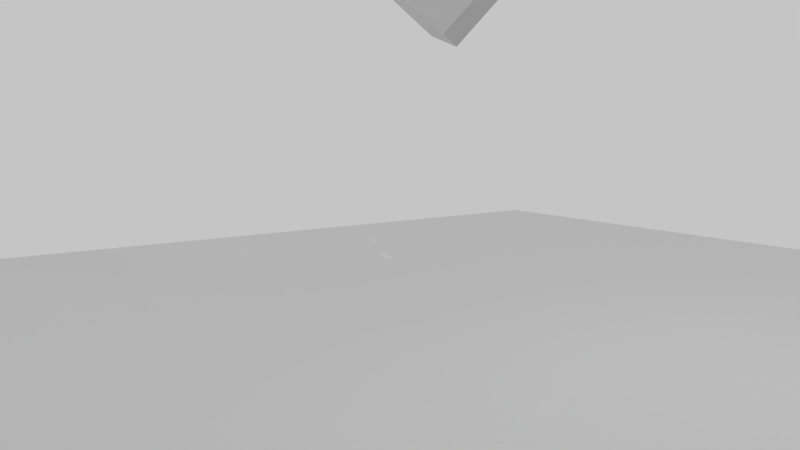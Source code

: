 # Source: dd14_Cube_Smash.blend  (saved by Blender 2.77.0; exported with 4.5.12 LTS)
import bpy
from mathutils import Matrix  # noqa: F401  (used for matrix-valued properties, if any)

bpy.ops.wm.read_factory_settings(use_empty=True)
scene = bpy.context.scene
scene.name = 'Scene'

# ---- collections
col_collection_1 = bpy.data.collections.new('Collection 1'); scene.collection.children.link(col_collection_1)
col_collection_2 = bpy.data.collections.new('Collection 2'); scene.collection.children.link(col_collection_2)
col_collection_11 = bpy.data.collections.new('Collection 11'); scene.collection.children.link(col_collection_11)
col_collection_12 = bpy.data.collections.new('Collection 12'); scene.collection.children.link(col_collection_12)

# ---- materials (node trees are filled in below, after node groups)
mat_material = bpy.data.materials.new('Material')
mat_material.alpha_threshold = 0.0
mat_material.roughness = 0.5
mat_material.line_color = (0.0, 0.0, 0.0, 1.0)

# ---- material node trees
mat_material.use_nodes = True; mat_material.node_tree.nodes.clear()
_N = mat_material.node_tree.nodes; _L = mat_material.node_tree.links
n0 = _N.new('ShaderNodeOutputMaterial'); n0.name = 'Material Output'; n0.location = (300, 300)
n1 = _N.new('ShaderNodeBsdfGlass'); n1.name = 'Glass BSDF'; n1.location = (10, 300)
n1.distribution = 'BECKMANN'
n1.inputs[0].default_value = (0.8, 0.8, 0.8, 1.0)
n1.inputs[2].default_value = 1.45
_L.new(n1.outputs[0], n0.inputs[0])
n0.is_active_output = True

# ---- world
world_world = bpy.data.worlds.new('World'); scene.world = world_world
world_world.color = (0.5596, 0.5596, 0.5596)
world_world.use_sun_shadow = False
world_world.sun_shadow_jitter_overblur = 0.0
world_world.cycles.sampling_method = 'MANUAL'

# ---- cameras
cam_camera = bpy.data.cameras.new('Camera')
cam_camera.clip_end = 100.0
cam_camera.lens = 35.0
cam_camera.sensor_width = 32.0
cam_camera.sensor_height = 18.0
cam_camera.ortho_scale = 7.314
cam_camera.dof.focus_distance = 0.0

# ---- lights
light_lamp = bpy.data.lights.new('Lamp', 'POINT')
light_lamp.transmission_factor = 0.0
light_lamp.cutoff_distance = 30.0
light_lamp.energy = 100.0
light_lamp.shadow_buffer_clip_start = 1.001
light_lamp.shadow_soft_size = 0.1
light_lamp.shadow_maximum_resolution = 0.006
light_lamp.use_absolute_resolution = True

# ---- meshes
me_cube = bpy.data.meshes.new('Cube')
me_cube.from_pydata([(1.0, 1.0, -1.0), (1.0, -1.0, -1.0), (-1.0, -1.0, -1.0), (-1.0, 1.0, -1.0), (1.0, 1.0, 1.0), (1.0, -1.0, 1.0), (-1.0, -1.0, 1.0), (-1.0, 1.0, 1.0)], [], [(0, 1, 2, 3), (4, 7, 6, 5), (0, 4, 5, 1), (1, 5, 6, 2), (2, 6, 7, 3), (4, 0, 3, 7)])
me_cube.materials.append(mat_material)
me_cube.use_remesh_preserve_volume = False
me_cube.use_remesh_preserve_attributes = False
me_cube.use_mirror_vertex_groups = False
me_cube.update()
me_mesh_039 = bpy.data.meshes.new('Mesh.039')
me_mesh_039.from_pydata([(0.1433, -0.1172, -0.3293), (0.115, -0.2154, -0.09859), (-0.3057, -0.2165, 0.05998), (-0.3032, -0.134, -0.1264), (-0.2997, -0.02103, -0.3814), (0.4747, 0.1286, 0.0556), (0.4489, 0.08772, 0.09973), (-0.08549, 0.13, 0.3478), (-0.1715, -0.00531, 0.2354), (-0.01634, 0.3631, 0.1371), (-0.2997, -0.02103, -0.3814), (0.1433, -0.1172, -0.3293), (0.4747, 0.1286, 0.0556), (0.4489, 0.08772, 0.09973), (-0.08549, 0.13, 0.3478), (-0.01634, 0.3631, 0.1371)], [], [(6, 14, 8, 2, 1), (1, 2, 3, 10, 11), (8, 3, 2), (3, 8, 14, 15, 10), (12, 9, 7, 13), (4, 9, 12, 0), (11, 5, 6, 1)])
_k = set([(0, 4), (0, 12), (4, 9), (5, 6), (5, 11), (6, 14), (7, 9), (7, 13), (10, 11), (10, 15), (12, 13), (14, 15)])
me_mesh_039.attributes.new('sharp_edge', 'BOOLEAN', 'EDGE').data.foreach_set('value', [ (min(e.vertices), max(e.vertices)) in _k for e in me_mesh_039.edges])
me_mesh_039.materials.append(mat_material)
me_mesh_039.use_remesh_preserve_volume = False
me_mesh_039.use_remesh_preserve_attributes = False
me_mesh_039.use_mirror_vertex_groups = False
me_mesh_039.update()
me_mesh_038 = bpy.data.meshes.new('Mesh.038')
me_mesh_038.from_pydata([(-0.2177, -4.113e-06, 0.01258), (-0.215, 0.01908, 0.01091), (-0.218, 0.01273, 0.0108), (-0.2231, 0.00207, 0.01062), (-0.1462, 0.1633, 0.01327), (-0.1523, -0.02539, 0.0363), (0.2759, -0.1892, 0.1913), (0.3677, 0.1453, 0.1756), (0.4222, -0.1787, -0.05629), (0.3824, 0.09929, 0.1307), (0.4699, -0.1752, -0.1372), (-0.2245, 0.00641, -0.006979), (-0.2041, 0.08484, -0.09259), (-0.1251, 0.007375, -0.149), (-0.1921, 0.02822, -0.15), (0.3677, 0.1453, 0.1756), (-0.1462, 0.1633, 0.01327), (0.3824, 0.09929, 0.1307), (0.4699, -0.1752, -0.1372), (-0.2041, 0.08484, -0.09259), (-0.1921, 0.02822, -0.15), (-0.1251, 0.007375, -0.149)], [], [(0, 1, 2, 3), (8, 18, 17), (15, 6, 8, 17), (2, 11, 3), (19, 11, 2, 1, 16), (21, 5, 0, 3, 11, 20), (10, 13, 14, 12, 4, 7, 9), (20, 11, 19), (5, 21, 18, 8, 6), (6, 15, 16, 1, 0, 5)])
_k = set([(4, 7), (4, 12), (7, 9), (9, 10), (10, 13), (12, 14), (13, 14), (15, 16), (15, 17), (16, 19), (17, 18), (18, 21), (19, 20), (20, 21)])
me_mesh_038.attributes.new('sharp_edge', 'BOOLEAN', 'EDGE').data.foreach_set('value', [ (min(e.vertices), max(e.vertices)) in _k for e in me_mesh_038.edges])
me_mesh_038.materials.append(mat_material)
me_mesh_038.use_remesh_preserve_volume = False
me_mesh_038.use_remesh_preserve_attributes = False
me_mesh_038.use_mirror_vertex_groups = False
me_mesh_038.update()
me_mesh_037 = bpy.data.meshes.new('Mesh.037')
me_mesh_037.from_pydata([(0.1511, 0.3758, 0.2943), (-0.1868, 0.06884, 0.09327), (-0.2306, -0.08991, 0.1336), (0.1892, 0.05239, 0.5164), (-0.1583, 0.1702, -0.1448), (0.1789, 0.4201, 0.2466), (-0.2433, -0.1371, 0.04984), (-0.1597, 0.1651, -0.1508), (-0.2553, -0.1841, -0.1342), (-0.2598, -0.1991, -0.06023), (-0.131, 0.07463, -0.2392), (-0.2317, -0.1824, -0.1745), (-0.05319, -0.1694, -0.4772), (0.2125, -0.3293, -0.118), (0.4456, -0.0388, 0.4504), (0.1938, -0.2452, -0.4724), (0.5388, 0.2482, 0.1868), (-0.1583, 0.1702, -0.1448), (-0.1597, 0.1651, -0.1508), (0.1892, 0.05239, 0.5164), (0.1511, 0.3758, 0.2943), (0.1789, 0.4201, 0.2466), (-0.131, 0.07463, -0.2392), (-0.05319, -0.1694, -0.4772), (0.2125, -0.3293, -0.118), (0.4456, -0.0388, 0.4504), (0.1938, -0.2452, -0.4724)], [], [(2, 19, 20, 1), (17, 1, 20, 21), (1, 17, 18, 6, 2), (18, 8, 9, 6), (22, 11, 8, 18), (11, 22, 23), (9, 24, 25, 19, 2, 6), (23, 26, 24, 9, 8, 11), (15, 16, 14, 13), (16, 5, 0, 3, 14), (16, 15, 12, 10, 7, 4, 5)])
_k = set([(0, 3), (0, 5), (3, 14), (4, 5), (4, 7), (7, 10), (10, 12), (12, 15), (13, 14), (13, 15), (17, 18), (17, 21), (18, 22), (19, 20), (19, 25), (20, 21), (22, 23), (23, 26), (24, 25), (24, 26)])
me_mesh_037.attributes.new('sharp_edge', 'BOOLEAN', 'EDGE').data.foreach_set('value', [ (min(e.vertices), max(e.vertices)) in _k for e in me_mesh_037.edges])
me_mesh_037.materials.append(mat_material)
me_mesh_037.use_remesh_preserve_volume = False
me_mesh_037.use_remesh_preserve_attributes = False
me_mesh_037.use_mirror_vertex_groups = False
me_mesh_037.update()
me_mesh_036 = bpy.data.meshes.new('Mesh.036')
me_mesh_036.from_pydata([(0.1474, -0.1356, -0.3036), (0.5176, -0.1451, 0.1084), (0.1064, -0.2841, -0.266), (0.4805, 0.1669, -0.1056), (-0.2287, -0.1528, -0.1593), (-0.2709, -0.1361, -0.1459), (-0.274, -0.1324, -0.1408), (-0.1627, 0.04284, 0.004836), (0.009331, 0.2044, 0.1129), (-0.1234, 0.1048, 0.05637), (-0.05671, 0.2096, 0.1435), (-0.09687, 0.07375, 0.2662), (0.02539, 0.02999, 0.235), (-0.07329, 0.1537, 0.194), (0.4805, 0.1669, -0.1056), (0.5176, -0.1451, 0.1084), (0.02539, 0.02999, 0.235), (-0.09687, 0.07375, 0.2662), (-0.07329, 0.1537, 0.194), (0.009331, 0.2044, 0.1129), (-0.05671, 0.2096, 0.1435)], [], [(0, 14, 15, 2), (0, 2, 4, 5), (19, 7, 9, 20), (17, 6, 5, 4, 16), (10, 18, 11, 12, 1, 3, 8), (13, 9, 7, 6, 17), (16, 4, 2, 15), (9, 13, 20), (6, 7, 19, 14, 0, 5)])
_k = set([(1, 3), (1, 12), (3, 8), (8, 10), (10, 18), (11, 12), (11, 18), (13, 17), (13, 20), (14, 15), (14, 19), (15, 16), (16, 17), (19, 20)])
me_mesh_036.attributes.new('sharp_edge', 'BOOLEAN', 'EDGE').data.foreach_set('value', [ (min(e.vertices), max(e.vertices)) in _k for e in me_mesh_036.edges])
me_mesh_036.materials.append(mat_material)
me_mesh_036.use_remesh_preserve_volume = False
me_mesh_036.use_remesh_preserve_attributes = False
me_mesh_036.use_mirror_vertex_groups = False
me_mesh_036.update()
me_mesh_035 = bpy.data.meshes.new('Mesh.035')
me_mesh_035.from_pydata([(0.2115, 0.1354, -0.08541), (0.3197, 0.1238, -0.05003), (0.2252, -0.2226, -0.03386), (-0.08242, -0.1047, -0.1457), (-0.2181, 0.06596, -0.2106), (-0.1787, 0.1485, -0.2092), (0.2921, 0.1327, -0.05984), (0.2912, 0.02255, 0.1877), (0.2263, -0.2173, 0.07347), (0.221, -0.2372, 0.03819), (-0.1997, -0.05986, -0.1882), (-0.2658, -0.0342, -0.2122), (-0.2545, -0.0105, -0.2119), (-0.1236, 0.2233, -0.1083), (-0.1261, 0.1422, 0.07527), (-0.127, 0.1141, 0.1386), (0.2489, -0.1309, 0.2267), (-0.1314, 0.01805, 0.3473), (-0.08747, 0.0007401, 0.3334), (-0.2413, -0.1099, 0.09471), (0.2921, 0.1327, -0.05984), (-0.1236, 0.2233, -0.1083), (-0.1787, 0.1485, -0.2092), (0.2115, 0.1354, -0.08541)], [], [(23, 1, 2, 3, 4, 22), (20, 1, 23), (2, 1, 7, 8, 9), (4, 3, 10, 11, 12), (1, 20, 21, 14), (8, 7, 16), (17, 7, 1, 14, 15), (17, 19, 18), (15, 12, 11, 19, 17), (18, 19, 9, 8, 16), (12, 15, 14, 21, 22, 4), (10, 19, 11), (19, 10, 3, 2, 9), (5, 13, 6, 0), (7, 17, 18, 16)])
_k = set([(0, 5), (0, 6), (5, 13), (6, 13), (20, 21), (20, 23), (21, 22), (22, 23)])
me_mesh_035.attributes.new('sharp_edge', 'BOOLEAN', 'EDGE').data.foreach_set('value', [ (min(e.vertices), max(e.vertices)) in _k for e in me_mesh_035.edges])
me_mesh_035.materials.append(mat_material)
me_mesh_035.use_remesh_preserve_volume = False
me_mesh_035.use_remesh_preserve_attributes = False
me_mesh_035.use_mirror_vertex_groups = False
me_mesh_035.update()
me_mesh_034 = bpy.data.meshes.new('Mesh.034')
me_mesh_034.from_pydata([(-0.144, -0.1889, 0.1292), (-0.1364, -0.2236, 0.07629), (-0.03421, -0.2806, 0.06545), (-0.05181, -0.2658, 0.07574), (-0.1493, -0.1611, 0.1392), (-0.1413, -0.1937, 0.05649), (-0.1543, -0.1347, 0.1486), (-0.1745, -0.006723, 0.04903), (-0.1841, 0.07187, -0.1199), (0.2861, -0.1285, 0.002383), (0.2538, -0.1252, -0.2016), (-0.003754, 0.2707, -0.1601), (0.163, 0.07913, 0.1053), (0.1706, 0.06635, 0.09896), (0.002221, 0.2239, -0.3311), (-0.04447, 0.3016, -0.2965), (0.02683, 0.2473, -0.05719), (0.157, 0.08921, 0.1102), (0.01773, 0.1994, 0.01751), (0.1384, 0.09088, 0.117), (-0.001393, 0.1025, 0.1672), (-0.1096, -0.006445, 0.1714), (-0.0769, 0.2931, -0.3415), (0.1903, -0.3206, -0.02211), (-0.1364, -0.2236, 0.07629), (-0.03421, -0.2806, 0.06545), (-0.1413, -0.1937, 0.05649), (-0.1841, 0.07187, -0.1199), (0.2861, -0.1285, 0.002383), (0.2538, -0.1252, -0.2016), (0.002221, 0.2239, -0.3311), (-0.0769, 0.2931, -0.3415), (0.1903, -0.3206, -0.02211)], [], [(0, 24, 25, 3), (24, 0, 4, 26), (26, 4, 6, 7, 27), (16, 17, 12, 11), (17, 16, 18, 19), (19, 18, 20), (6, 21, 7), (32, 2, 1, 5, 8, 31, 30, 10), (22, 27, 7, 21, 20, 18, 16, 11, 15), (14, 22, 15), (11, 12, 13, 28, 29, 14, 15), (13, 3, 25, 23, 28), (9, 32, 10), (3, 13, 12, 17, 19, 20, 21, 6, 4, 0)])
_k = set([(1, 2), (1, 5), (2, 32), (5, 8), (8, 31), (9, 10), (9, 32), (10, 30), (14, 22), (14, 29), (22, 27), (23, 25), (23, 28), (24, 25), (24, 26), (26, 27), (28, 29), (30, 31)])
me_mesh_034.attributes.new('sharp_edge', 'BOOLEAN', 'EDGE').data.foreach_set('value', [ (min(e.vertices), max(e.vertices)) in _k for e in me_mesh_034.edges])
me_mesh_034.materials.append(mat_material)
me_mesh_034.use_remesh_preserve_volume = False
me_mesh_034.use_remesh_preserve_attributes = False
me_mesh_034.use_mirror_vertex_groups = False
me_mesh_034.update()
me_mesh_033 = bpy.data.meshes.new('Mesh.033')
me_mesh_033.from_pydata([(0.007233, 0.02406, 0.01183), (0.0121, 0.001966, -0.02207), (-0.03784, 0.002875, 0.003393), (-0.0241, 0.01994, 0.02111), (0.07858, -0.03479, -0.02936), (-0.03596, -0.01406, 0.01508), (0.0121, 0.001966, -0.02207), (-0.03784, 0.002875, 0.003393), (0.07858, -0.03479, -0.02936), (-0.03596, -0.01406, 0.01508)], [], [(0, 6, 7, 3), (6, 0, 8), (7, 9, 3), (4, 5, 2, 1), (3, 9, 8, 0)])
_k = set([(1, 2), (1, 4), (2, 5), (4, 5), (6, 7), (6, 8), (7, 9), (8, 9)])
me_mesh_033.attributes.new('sharp_edge', 'BOOLEAN', 'EDGE').data.foreach_set('value', [ (min(e.vertices), max(e.vertices)) in _k for e in me_mesh_033.edges])
me_mesh_033.materials.append(mat_material)
me_mesh_033.use_remesh_preserve_volume = False
me_mesh_033.use_remesh_preserve_attributes = False
me_mesh_033.use_mirror_vertex_groups = False
me_mesh_033.update()
me_mesh_032 = bpy.data.meshes.new('Mesh.032')
me_mesh_032.from_pydata([(0.02299, -0.08842, 0.01449), (0.01526, -0.05279, 0.06892), (0.009217, -0.0536, 0.0707), (-0.01814, -0.08772, 0.03549), (0.01868, -0.06028, -0.004314), (0.01187, -0.0326, 0.06561), (0.01328, -0.04195, 0.07277), (-0.01865, 0.1707, -0.1576), (-0.01287, 0.1234, -0.05592), (-0.04163, 0.1233, -0.1101), (-0.01814, -0.08772, 0.03549), (0.02299, -0.08842, 0.01449), (0.01868, -0.06028, -0.004314), (-0.01865, 0.1707, -0.1576), (-0.04163, 0.1233, -0.1101)], [], [(11, 1, 2, 10), (12, 5, 6, 1, 11), (5, 12, 13, 8), (2, 6, 5, 8, 14, 10), (6, 2, 1), (13, 14, 8), (4, 0, 3, 9, 7)])
_k = set([(0, 3), (0, 4), (3, 9), (4, 7), (7, 9), (10, 11), (10, 14), (11, 12), (12, 13), (13, 14)])
me_mesh_032.attributes.new('sharp_edge', 'BOOLEAN', 'EDGE').data.foreach_set('value', [ (min(e.vertices), max(e.vertices)) in _k for e in me_mesh_032.edges])
me_mesh_032.materials.append(mat_material)
me_mesh_032.use_remesh_preserve_volume = False
me_mesh_032.use_remesh_preserve_attributes = False
me_mesh_032.use_mirror_vertex_groups = False
me_mesh_032.update()
me_mesh_031 = bpy.data.meshes.new('Mesh.031')
me_mesh_031.from_pydata([(-0.1366, 0.03941, -0.2595), (0.06093, -0.2346, -0.1578), (0.06744, -0.2353, -0.1166), (-0.2194, 0.1772, -0.1982), (0.09679, -0.2382, 0.06865), (-0.01704, -0.04629, 0.1638), (-0.02429, -0.03407, 0.1698), (-0.1624, 0.134, -0.007263), (0.01918, 0.007794, 0.1676), (0.06444, 0.05143, 0.1652), (-0.1193, 0.1786, -0.01142), (0.1506, 0.134, 0.1605), (-0.08734, 0.2119, -0.0148), (0.2206, 0.009964, 0.1003), (0.08653, -0.1559, -0.2302), (-0.1366, 0.03941, -0.2595), (0.06093, -0.2346, -0.1578), (0.06744, -0.2353, -0.1166), (0.09679, -0.2382, 0.06865), (0.2206, 0.009964, 0.1003), (0.08653, -0.1559, -0.2302)], [], [(14, 15, 3, 12, 11, 19), (7, 6, 8, 9, 10), (10, 9, 11, 12), (5, 8, 6), (8, 5, 4, 19, 11, 9), (1, 20, 13, 18, 17), (15, 16, 2, 4, 5, 6, 7, 3), (12, 3, 7, 10), (0, 20, 1)])
_k = set([(0, 1), (0, 20), (1, 17), (2, 4), (2, 16), (4, 19), (13, 18), (13, 20), (14, 15), (14, 19), (15, 16), (17, 18)])
me_mesh_031.attributes.new('sharp_edge', 'BOOLEAN', 'EDGE').data.foreach_set('value', [ (min(e.vertices), max(e.vertices)) in _k for e in me_mesh_031.edges])
me_mesh_031.materials.append(mat_material)
me_mesh_031.use_remesh_preserve_volume = False
me_mesh_031.use_remesh_preserve_attributes = False
me_mesh_031.use_mirror_vertex_groups = False
me_mesh_031.update()
me_mesh_030 = bpy.data.meshes.new('Mesh.030')
me_mesh_030.from_pydata([(-0.177, -0.1359, 0.09741), (-0.1515, -0.006581, -0.1026), (-0.03581, -0.1476, 0.04671), (-0.1164, 0.03031, -0.1068), (0.0297, -0.08561, 0.043), (-0.06422, 0.08482, -0.1126), (0.1288, 0.008811, 0.03754), (0.07664, -0.0409, 0.04043), (-0.05743, 0.09185, -0.1133), (0.1458, 0.02542, 0.03657), (0.1345, 0.04558, 0.04647), (0.08691, 0.1298, 0.08718)], [], [(2, 1, 3, 4), (4, 3, 5, 6, 7), (6, 5, 8, 9), (0, 1, 2), (0, 11, 8, 5, 3, 1), (10, 7, 6, 9), (8, 11, 10, 9), (7, 10, 11, 0, 2, 4)])
me_mesh_030.materials.append(mat_material)
me_mesh_030.use_remesh_preserve_volume = False
me_mesh_030.use_remesh_preserve_attributes = False
me_mesh_030.use_mirror_vertex_groups = False
me_mesh_030.update()
me_mesh_029 = bpy.data.meshes.new('Mesh.029')
me_mesh_029.from_pydata([(-0.02468, 0.1559, 0.03673), (-0.04808, -0.0838, -0.09973), (-0.07727, 0.0273, 0.005285), (-0.09767, 0.1294, 0.09511), (0.04866, 0.1094, 0.0121), (-0.04349, -0.09225, -0.1044), (0.04777, 0.1388, 0.02878), (-0.1035, 0.1273, 0.09981), (0.05541, -0.1192, -0.1165), (-0.03422, -0.1091, -0.1136), (0.05048, 0.04958, -0.02153), (0.06042, -0.1643, -0.09492), (-0.006149, -0.1322, -0.1048), (0.03963, 0.0242, 0.1642), (0.0646, -0.07172, 0.04466), (0.06812, 0.01076, 0.1689)], [], [(0, 1, 2, 3), (4, 5, 1, 0, 6), (3, 2, 7), (8, 9, 5, 4, 10), (9, 8, 11, 12), (12, 13, 7, 2, 1, 5, 9), (11, 14, 15, 13, 12), (15, 6, 0, 3, 7, 13), (14, 10, 4, 6, 15), (10, 14, 11, 8)])
me_mesh_029.materials.append(mat_material)
me_mesh_029.use_remesh_preserve_volume = False
me_mesh_029.use_remesh_preserve_attributes = False
me_mesh_029.use_mirror_vertex_groups = False
me_mesh_029.update()
me_mesh_028 = bpy.data.meshes.new('Mesh.028')
me_mesh_028.from_pydata([(-0.02609, -0.1264, 0.01257), (0.04887, -0.07439, -0.0461), (0.1046, -0.02492, -0.08515), (0.1028, 0.02425, -0.06219), (-0.06254, -0.08141, 0.07111), (-0.04251, -0.1375, 0.02551), (0.105, -0.03541, -0.09006), (0.1015, 0.06118, -0.04505), (-0.01232, 0.03317, 0.06565), (-0.08096, -0.03004, 0.1128), (0.09738, 0.08355, -0.0761), (-0.02536, 0.08195, 0.0004388), (-0.113, -0.01785, 0.08387), (-0.02124, 0.08726, -0.01007), (0.09495, 0.09679, -0.09465), (-0.116, -0.004817, 0.06647), (-0.1245, -0.01359, 0.07344), (-0.03071, 0.07815, -0.002434)], [], [(2, 1, 6), (7, 8, 9, 4, 3), (8, 7, 10, 11), (9, 8, 11, 12), (13, 11, 10, 14), (12, 11, 15, 16), (17, 11, 13), (11, 17, 15), (3, 4, 5, 0, 1, 2), (1, 0, 15, 17, 13, 14, 6), (15, 0, 5, 16), (16, 5, 4, 9, 12), (7, 3, 2, 6, 14, 10)])
me_mesh_028.materials.append(mat_material)
me_mesh_028.use_remesh_preserve_volume = False
me_mesh_028.use_remesh_preserve_attributes = False
me_mesh_028.use_mirror_vertex_groups = False
me_mesh_028.update()
me_mesh_027 = bpy.data.meshes.new('Mesh.027')
me_mesh_027.from_pydata([(0.03658, 0.05893, 0.2906), (0.09309, -0.1559, 0.08758), (0.1173, 0.08829, 0.2259), (0.044, -0.05474, -0.1714), (0.1096, 0.1252, 0.1862), (0.08758, -0.1729, 0.05763), (0.0574, -0.108, -0.1), (0.08209, 0.2561, 0.04559), (0.06052, -0.1703, 0.02328), (0.008357, -0.1653, -0.04309), (-0.05161, -0.146, -0.1017), (-0.01444, -0.16, -0.06804), (0.03877, 0.03763, -0.1948), (0.03596, 0.1619, -0.2039), (-0.003496, -0.164, -0.05807), (0.008172, -0.004362, -0.169), (-0.07536, -0.1182, -0.09853), (-0.06646, -0.1057, -0.1061), (-0.1739, 0.04762, -0.04246), (-0.1046, 0.2154, -0.1074), (-0.1782, 0.03727, -0.0384), (-0.04521, 0.2787, 0.06801), (0.01524, 0.0743, 0.281), (-0.08141, 0.1441, 0.2373), (-0.1739, 0.04762, -0.04246), (-0.1782, 0.03727, -0.0384), (-0.08141, 0.1441, 0.2373), (-0.04521, 0.2787, 0.06801), (-0.1046, 0.2154, -0.1074)], [], [(5, 3, 4, 2, 1), (5, 6, 3), (1, 2, 0), (6, 5, 8, 9), (10, 3, 6, 11), (14, 6, 9), (15, 3, 10, 16, 17), (11, 6, 14), (12, 3, 15), (2, 4, 7, 27, 26, 22, 0), (24, 25, 23, 21, 28), (19, 27, 7, 13), (16, 20, 18, 17), (17, 18, 19, 13, 12, 15), (20, 16, 10, 11, 14, 9, 8, 22, 26), (22, 8, 5, 1, 0), (3, 12, 13, 7, 4)])
_k = set([(18, 19), (18, 20), (19, 27), (20, 26), (21, 23), (21, 28), (23, 25), (24, 25), (24, 28), (26, 27)])
me_mesh_027.attributes.new('sharp_edge', 'BOOLEAN', 'EDGE').data.foreach_set('value', [ (min(e.vertices), max(e.vertices)) in _k for e in me_mesh_027.edges])
me_mesh_027.materials.append(mat_material)
me_mesh_027.use_remesh_preserve_volume = False
me_mesh_027.use_remesh_preserve_attributes = False
me_mesh_027.use_mirror_vertex_groups = False
me_mesh_027.update()
me_mesh_026 = bpy.data.meshes.new('Mesh.026')
me_mesh_026.from_pydata([(0.07221, -0.2133, 0.1168), (-0.02704, -0.2017, 0.1204), (-0.06173, -0.1279, -0.05978), (0.06514, -0.1872, 0.05134), (-0.0004571, 0.06099, 0.2703), (0.06711, -0.03694, 0.2167), (0.0667, -0.02356, 0.2243), (0.03996, 0.05133, 0.266), (-0.07671, -0.07099, -0.1362), (0.04223, -0.1023, -0.1606), (-0.03096, 0.2034, 0.1175), (0.06461, 0.04551, 0.2633), (-0.04285, 0.2112, 0.05503), (-0.03568, 0.2257, 0.09357), (0.03727, -0.0752, -0.1983), (-0.0809, 0.00485, -0.1555), (-0.08356, 0.1282, -0.1646), (0.03506, -0.0631, -0.2151), (-0.07587, -0.02006, -0.1569), (-0.06757, -0.05901, -0.1594), (0.03276, -0.05036, -0.2324), (0.02222, 0.08794, -0.2372), (0.03806, 0.2126, 0.08058)], [], [(0, 1, 2, 3), (4, 1, 0, 5, 6, 7), (8, 2, 1), (3, 2, 9), (10, 1, 4), (7, 6, 11), (12, 8, 1, 10, 13), (9, 2, 8, 14), (15, 8, 12, 16), (8, 17, 14), (18, 8, 15), (17, 8, 19, 20), (19, 8, 18), (13, 22, 21, 16, 12), (19, 18, 15, 16, 21, 20), (20, 21, 22, 5, 0, 3, 9, 14, 17), (5, 22, 11, 6), (11, 22, 13, 10, 4, 7)])
me_mesh_026.materials.append(mat_material)
me_mesh_026.use_remesh_preserve_volume = False
me_mesh_026.use_remesh_preserve_attributes = False
me_mesh_026.use_mirror_vertex_groups = False
me_mesh_026.update()
me_mesh_025 = bpy.data.meshes.new('Mesh.025')
me_mesh_025.from_pydata([(-0.1262, 0.08259, 0.0189), (-0.07237, 0.1563, -0.00769), (-0.06398, -0.03073, -0.09662), (-0.08147, -0.04262, -0.08283), (-0.1327, 0.1009, 0.0338), (0.04383, 0.04371, -0.181), (-0.04274, 0.09252, 0.1486), (-0.07904, 0.09585, 0.1023), (0.03867, 0.184, -0.1154), (-0.02705, 0.08563, 0.1614), (0.06822, 0.07504, 0.1583), (0.06129, 0.03248, 0.1801), (0.07236, 0.03802, 0.1764), (0.004664, 0.05965, 0.1715), (0.07364, 0.0265, 0.1819), (0.06326, -0.203, -0.1644), (0.05433, -0.1995, -0.1667), (0.06238, -0.1996, -0.1725), (0.0592, -0.158, -0.174), (0.0662, -0.1382, -0.06646), (-0.0425, -0.1015, -0.1056)], [], [(4, 1, 0), (13, 20, 16, 19, 14, 11), (6, 1, 4, 7), (11, 12, 10, 9, 13), (12, 11, 14), (15, 16, 17), (19, 16, 15), (17, 16, 18), (8, 1, 6, 9, 10), (1, 8, 5, 2, 3, 0), (14, 19, 15, 17, 18, 5, 8, 10, 12), (2, 16, 20, 3), (3, 20, 7, 4, 0), (7, 20, 13, 9, 6), (16, 2, 5, 18)])
me_mesh_025.materials.append(mat_material)
me_mesh_025.use_remesh_preserve_volume = False
me_mesh_025.use_remesh_preserve_attributes = False
me_mesh_025.use_mirror_vertex_groups = False
me_mesh_025.update()
me_mesh_024 = bpy.data.meshes.new('Mesh.024')
me_mesh_024.from_pydata([(0.0395, 0.08027, 0.06809), (-0.006486, 0.08944, 0.1035), (-0.03169, 0.01644, 0.1283), (-0.01989, -0.01102, 0.121), (0.0516, -0.0813, 0.06979), (0.01556, 0.08493, 0.01506), (-0.00523, 0.08911, 0.04879), (0.03622, 0.08085, 0.02637), (0.02203, 0.08365, 0.01858), (-0.03579, 0.004594, 0.1324), (-0.004172, 0.08877, 0.004262), (-0.004811, 0.08897, 0.03066), (0.03067, -0.01336, -0.117), (-0.07615, -0.1327, -0.1027), (-0.03814, -0.02263, -0.1395), (-0.03006, 0.0005527, -0.1472), (0.01306, -0.009282, -0.1258), (0.05049, -0.1754, -0.03301), (-0.09206, -0.1788, -0.08726), (0.05124, -0.115, 0.03293), (0.03413, 0.03199, -0.04731), (-0.03579, 0.004594, 0.1324), (-0.01989, -0.01102, 0.121), (0.05049, -0.1754, -0.03301), (-0.09206, -0.1788, -0.08726), (0.05124, -0.115, 0.03293), (0.0516, -0.0813, 0.06979)], [], [(0, 1, 2, 22, 4), (5, 6, 1, 0, 7, 8), (22, 2, 21), (6, 5, 10, 11), (12, 13, 14, 15, 16), (13, 12, 23, 24), (10, 15, 14, 11), (8, 16, 15, 10, 5), (24, 21, 2, 1, 6, 11, 14, 13), (8, 7, 20, 12, 16), (25, 23, 12, 20), (19, 26, 3, 9, 18, 17), (4, 25, 20, 7, 0)])
_k = set([(3, 9), (3, 26), (4, 22), (4, 25), (9, 18), (17, 18), (17, 19), (19, 26), (21, 22), (21, 24), (23, 24), (23, 25)])
me_mesh_024.attributes.new('sharp_edge', 'BOOLEAN', 'EDGE').data.foreach_set('value', [ (min(e.vertices), max(e.vertices)) in _k for e in me_mesh_024.edges])
me_mesh_024.materials.append(mat_material)
me_mesh_024.use_remesh_preserve_volume = False
me_mesh_024.use_remesh_preserve_attributes = False
me_mesh_024.use_mirror_vertex_groups = False
me_mesh_024.update()
me_mesh_023 = bpy.data.meshes.new('Mesh.023')
me_mesh_023.from_pydata([(0.02218, 0.04246, -0.04278), (0.02243, 0.05343, -0.02901), (-0.04739, -0.02519, 0.01689), (-0.02393, 0.04958, -0.006873), (0.03321, -0.1047, -0.04116), (-0.04061, 0.004464, 0.05158), (0.03411, -0.02003, 0.05135), (-0.04061, 0.004464, 0.05158), (-0.04739, -0.02519, 0.01689), (0.03321, -0.1047, -0.04116), (0.03411, -0.02003, 0.05135)], [], [(0, 3, 1), (8, 3, 0, 9), (8, 7, 3), (7, 10, 1, 3), (1, 10, 9, 0), (4, 6, 5, 2)])
_k = set([(2, 4), (2, 5), (4, 6), (5, 6), (7, 8), (7, 10), (8, 9), (9, 10)])
me_mesh_023.attributes.new('sharp_edge', 'BOOLEAN', 'EDGE').data.foreach_set('value', [ (min(e.vertices), max(e.vertices)) in _k for e in me_mesh_023.edges])
me_mesh_023.materials.append(mat_material)
me_mesh_023.use_remesh_preserve_volume = False
me_mesh_023.use_remesh_preserve_attributes = False
me_mesh_023.use_mirror_vertex_groups = False
me_mesh_023.update()
me_mesh_022 = bpy.data.meshes.new('Mesh.022')
me_mesh_022.from_pydata([(-0.02014, -0.004656, 0.03339), (0.0187, -0.0122, 0.003176), (0.01896, -0.0009882, 0.01726), (-0.01904, -0.004945, -0.01378), (-0.01849, -0.00509, -0.0364), (0.004009, -0.009412, -0.024), (0.01714, -0.01193, -0.01668), (-0.01369, 0.013, 0.01358), (-0.01134, 0.01927, 0.005437), (0.006003, 0.01125, 0.008083), (0.01789, 0.005715, 0.009931)], [], [(0, 1, 2), (1, 0, 3, 4, 5, 6), (3, 7, 8, 4), (0, 7, 3), (9, 10, 6, 5), (4, 8, 9, 5), (2, 10, 9, 8, 7, 0), (10, 2, 1, 6)])
me_mesh_022.materials.append(mat_material)
me_mesh_022.use_remesh_preserve_volume = False
me_mesh_022.use_remesh_preserve_attributes = False
me_mesh_022.use_mirror_vertex_groups = False
me_mesh_022.update()
me_mesh_021 = bpy.data.meshes.new('Mesh.021')
me_mesh_021.from_pydata([(-0.07723, -0.02999, 0.1548), (0.06979, -0.02626, 0.2109), (0.05102, 0.1387, 0.1263), (0.03144, 0.1432, 0.1165), (-0.01383, 0.1535, 0.09391), (-0.02232, 0.1291, 0.102), (0.06669, -0.2742, -0.06018), (-0.1172, -0.1602, -0.001072), (-0.06458, -0.01239, -0.1138), (-0.0534, 0.01868, -0.1376), (0.01456, -0.03168, -0.1551), (0.02591, -0.04013, -0.158), (0.04236, -0.05241, -0.1622), (0.04673, 0.04412, -0.01648), (-0.07723, -0.02999, 0.1548), (0.06979, -0.02626, 0.2109), (0.06669, -0.2742, -0.06018), (-0.1172, -0.1602, -0.001072)], [], [(14, 15, 2, 3, 4, 5), (16, 17, 8, 9, 10, 11, 12), (4, 9, 8, 5), (3, 10, 9, 4), (17, 14, 5, 8), (15, 16, 12, 13, 2), (11, 13, 12), (2, 13, 11, 10, 3), (6, 1, 0, 7)])
_k = set([(0, 1), (0, 7), (1, 6), (6, 7), (14, 15), (14, 17), (15, 16), (16, 17)])
me_mesh_021.attributes.new('sharp_edge', 'BOOLEAN', 'EDGE').data.foreach_set('value', [ (min(e.vertices), max(e.vertices)) in _k for e in me_mesh_021.edges])
me_mesh_021.materials.append(mat_material)
me_mesh_021.use_remesh_preserve_volume = False
me_mesh_021.use_remesh_preserve_attributes = False
me_mesh_021.use_mirror_vertex_groups = False
me_mesh_021.update()
me_mesh_020 = bpy.data.meshes.new('Mesh.020')
me_mesh_020.from_pydata([(0.08031, -0.1296, 0.1025), (0.02242, 0.1205, 0.007701), (-0.07042, -0.03599, 0.1511), (0.05562, 0.09572, -0.0008195), (0.03705, 0.1096, 0.003934), (0.02723, 0.1169, 0.006456), (-0.04267, 0.1687, 0.02443), (-0.05418, 0.1367, 0.04888), (-0.1075, -0.01302, 0.163), (0.07143, -0.2147, 0.006703), (0.07628, -0.1894, -0.004446), (0.07934, -0.2069, 0.01804), (-0.05784, 0.117, -0.06434), (-0.08685, 0.02736, -0.1179), (0.01978, 0.03973, -0.1134), (-0.1573, -0.1755, -0.03154), (0.05476, 0.006069, -0.09553), (0.05251, 0.02685, -0.1048), (-0.07042, -0.03599, 0.1511), (0.08031, -0.1296, 0.1025), (-0.1075, -0.01302, 0.163), (0.07934, -0.2069, 0.01804), (0.07143, -0.2147, 0.006703), (-0.1573, -0.1755, -0.03154)], [], [(18, 1, 6, 7, 20), (22, 10, 21), (6, 12, 13, 7), (5, 14, 12, 6, 1), (12, 14, 13), (7, 13, 23, 20), (4, 14, 5), (16, 13, 14, 17), (1, 18, 19, 3, 4, 5), (3, 17, 14, 4), (13, 16, 10, 22, 23), (19, 21, 10, 16, 17, 3), (15, 9, 11, 0, 2, 8)])
_k = set([(0, 2), (0, 11), (2, 8), (8, 15), (9, 11), (9, 15), (18, 19), (18, 20), (19, 21), (20, 23), (21, 22), (22, 23)])
me_mesh_020.attributes.new('sharp_edge', 'BOOLEAN', 'EDGE').data.foreach_set('value', [ (min(e.vertices), max(e.vertices)) in _k for e in me_mesh_020.edges])
me_mesh_020.materials.append(mat_material)
me_mesh_020.use_remesh_preserve_volume = False
me_mesh_020.use_remesh_preserve_attributes = False
me_mesh_020.use_mirror_vertex_groups = False
me_mesh_020.update()
me_mesh_019 = bpy.data.meshes.new('Mesh.019')
me_mesh_019.from_pydata([(0.2186, -0.171, 0.2032), (0.1896, -0.1707, 0.224), (0.209, -0.1964, 0.05772), (0.2086, -0.04006, 0.1986), (0.1082, -0.2944, -0.4619), (0.1725, -0.2932, -0.4965), (0.1068, -0.08795, 0.276), (-0.3055, -0.2424, 0.1096), (-0.1159, -0.298, -0.3419), (-0.1715, 0.3337, 0.4382), (0.1739, 0.415, 0.1825), (-0.09555, 0.5174, 0.367), (0.07642, -0.1832, 0.2192), (-0.3772, -0.01846, 0.2118), (-0.2189, 0.2525, 0.3864), (-0.2741, 0.3269, -0.1606), (-0.03339, 0.09485, -0.6791), (0.1282, 0.0555, -0.7343), (0.1082, -0.2944, -0.4619), (0.1725, -0.2932, -0.4965), (-0.1159, -0.298, -0.3419), (-0.09555, 0.5174, 0.367), (-0.1715, 0.3337, 0.4382), (-0.2189, 0.2525, 0.3864), (-0.3772, -0.01846, 0.2118), (-0.2741, 0.3269, -0.1606), (-0.03339, 0.09485, -0.6791), (0.1282, 0.0555, -0.7343)], [], [(0, 1, 2), (3, 1, 0), (2, 1, 18, 19), (18, 1, 7, 20), (6, 12, 1), (12, 7, 1), (22, 6, 1, 3, 10, 21), (23, 6, 22), (12, 6, 7), (24, 7, 6, 23), (10, 27, 26, 15, 21), (19, 27, 10, 3, 0, 2), (16, 17, 5, 4, 8), (11, 25, 13, 14, 9), (24, 15, 26, 20, 7)])
_k = set([(4, 5), (4, 8), (5, 17), (8, 16), (9, 11), (9, 14), (11, 25), (13, 14), (13, 25), (15, 21), (15, 24), (16, 17), (18, 19), (18, 20), (19, 27), (20, 26), (21, 22), (22, 23), (23, 24), (26, 27)])
me_mesh_019.attributes.new('sharp_edge', 'BOOLEAN', 'EDGE').data.foreach_set('value', [ (min(e.vertices), max(e.vertices)) in _k for e in me_mesh_019.edges])
me_mesh_019.materials.append(mat_material)
me_mesh_019.use_remesh_preserve_volume = False
me_mesh_019.use_remesh_preserve_attributes = False
me_mesh_019.use_mirror_vertex_groups = False
me_mesh_019.update()
me_mesh_017 = bpy.data.meshes.new('Mesh.017')
me_mesh_017.from_pydata([(-0.2981, 0.07556, 0.05051), (-0.1174, 0.02285, -0.3793), (-0.5357, -0.07534, 0.04514), (-0.5758, -0.128, -0.02642), (0.0687, 0.02622, -0.4792), (-0.5036, -0.07475, 0.05716), (0.2173, 0.1499, 0.1662), (0.2276, 0.1342, 0.06599), (0.1874, 0.02825, -0.5429), (0.08637, 0.1351, 0.1616), (0.2334, 0.1496, 0.1547), (0.2352, 0.1429, 0.1711), (0.2379, 0.1185, 0.1826), (0.01569, -0.06815, 0.2481), (0.2631, -0.1106, 0.2894), (0.2579, -0.5262, -0.1648), (-0.1174, 0.02285, -0.3793), (-0.5758, -0.128, -0.02642), (-0.5357, -0.07534, 0.04514), (0.0687, 0.02622, -0.4792), (-0.5036, -0.07475, 0.05716), (0.1874, 0.02825, -0.5429), (0.01569, -0.06815, 0.2481), (0.2631, -0.1106, 0.2894), (0.2579, -0.5262, -0.1648)], [], [(16, 0, 19), (20, 0, 18), (0, 6, 7, 21, 19), (0, 9, 6), (7, 6, 10), (22, 9, 0, 20), (11, 6, 9, 12), (10, 6, 11), (18, 0, 16, 17), (24, 3, 1, 4, 8), (14, 15, 21, 7, 10, 11, 12), (3, 24, 23, 13, 5, 2), (22, 14, 12, 9)])
_k = set([(1, 3), (1, 4), (2, 3), (2, 5), (4, 8), (5, 13), (8, 24), (13, 23), (14, 15), (14, 22), (15, 21), (16, 17), (16, 19), (17, 18), (18, 20), (19, 21), (20, 22), (23, 24)])
me_mesh_017.attributes.new('sharp_edge', 'BOOLEAN', 'EDGE').data.foreach_set('value', [ (min(e.vertices), max(e.vertices)) in _k for e in me_mesh_017.edges])
me_mesh_017.materials.append(mat_material)
me_mesh_017.use_remesh_preserve_volume = False
me_mesh_017.use_remesh_preserve_attributes = False
me_mesh_017.use_mirror_vertex_groups = False
me_mesh_017.update()
me_mesh_016 = bpy.data.meshes.new('Mesh.016')
me_mesh_016.from_pydata([(0.07555, 0.3773, 0.03503), (0.2877, 0.05594, -0.3827), (0.3347, 0.2798, -0.5748), (0.1109, 0.4956, -0.09251), (0.003051, 0.135, 0.2953), (0.06862, -0.07052, 0.2016), (0.2497, -0.1231, -0.2288), (-0.004418, 0.1207, 0.2915), (0.06596, -0.1839, -0.08713), (-0.1573, -0.1721, 0.213), (-0.1822, -0.2299, 0.1957), (-0.2162, -0.2767, 0.13), (-0.1859, -0.2268, 0.1978), (-0.2189, -0.274, 0.1347), (-0.2189, -0.2715, 0.1276), (-0.01228, 0.3642, -0.4564), (-0.01228, 0.3642, -0.4564), (0.3347, 0.2798, -0.5748), (0.2877, 0.05594, -0.3827), (0.2497, -0.1231, -0.2288), (0.06596, -0.1839, -0.08713), (-0.2162, -0.2767, 0.13), (-0.2162, -0.2767, 0.13), (-0.2162, -0.2767, 0.13), (-0.2189, -0.2715, 0.1276), (-0.1859, -0.2268, 0.1978), (-0.1573, -0.1721, 0.213), (-0.004418, 0.1207, 0.2915), (0.003051, 0.135, 0.2953), (0.07555, 0.3773, 0.03503), (0.1109, 0.4956, -0.09251), (-0.2189, -0.274, 0.1347), (-0.1822, -0.2299, 0.1957)], [], [(29, 18, 17, 30), (28, 5, 19, 18, 29), (27, 5, 28), (19, 5, 20), (26, 5, 27), (5, 32, 21, 20), (32, 5, 26, 12), (22, 13, 14), (17, 15, 30), (24, 16, 2, 1, 6, 8, 23), (31, 25, 9, 7, 4, 0, 3, 16, 24), (25, 31, 11, 10)])
_k = set([(0, 3), (0, 4), (1, 2), (1, 6), (2, 16), (3, 16), (4, 7), (6, 8), (7, 9), (8, 23), (9, 25), (10, 11), (10, 25), (11, 31), (12, 26), (12, 32), (13, 14), (13, 22), (14, 22), (15, 17), (15, 30), (17, 18), (18, 19), (19, 20), (20, 21), (21, 32), (23, 24), (24, 31), (26, 27), (27, 28), (28, 29), (29, 30)])
me_mesh_016.attributes.new('sharp_edge', 'BOOLEAN', 'EDGE').data.foreach_set('value', [ (min(e.vertices), max(e.vertices)) in _k for e in me_mesh_016.edges])
me_mesh_016.materials.append(mat_material)
me_mesh_016.use_remesh_preserve_volume = False
me_mesh_016.use_remesh_preserve_attributes = False
me_mesh_016.use_mirror_vertex_groups = False
me_mesh_016.update()
me_mesh_015 = bpy.data.meshes.new('Mesh.015')
me_mesh_015.from_pydata([(0.3652, 0.2518, 0.4316), (0.2356, -0.1815, -0.2145), (0.2704, -0.07272, -0.1504), (0.368, 0.2596, 0.4215), (0.3362, 0.1735, 0.5331), (-0.0003374, 0.3372, 0.007574), (-0.02138, 0.3012, -0.01561), (0.1681, 0.4043, 0.3308), (0.1664, -0.3803, -0.1299), (0.1029, 0.4513, 0.3013), (-0.145, -0.2403, -0.3238), (-0.3115, -0.3862, -0.3054), (-0.3753, -0.3869, -0.3287), (-0.2132, -0.02711, -0.2266), (-0.3935, -0.3724, -0.3194), (-0.3841, -0.3543, -0.3147), (-0.2217, -0.04332, -0.231), (0.05317, 0.2662, 0.534), (-0.3115, -0.3862, -0.3054), (-0.3753, -0.3869, -0.3287), (-0.3935, -0.3724, -0.3194), (-0.3841, -0.3543, -0.3147), (-0.2217, -0.04332, -0.231), (-0.2132, -0.02711, -0.2266), (0.1029, 0.4513, 0.3013), (0.05317, 0.2662, 0.534), (0.3362, 0.1735, 0.5331), (-0.0003374, 0.3372, 0.007574), (-0.02138, 0.3012, -0.01561), (0.1664, -0.3803, -0.1299)], [], [(0, 1, 2, 3), (27, 2, 1, 28), (3, 2, 7), (7, 2, 27, 24), (29, 1, 0, 26), (18, 1, 29), (19, 10, 1, 18), (10, 19, 20, 21), (23, 10, 22), (22, 10, 21), (24, 25, 26, 0, 3, 7), (14, 17, 9, 5, 6, 13, 16, 15), (17, 14, 12, 11, 8, 4), (10, 23, 28, 1)])
_k = set([(4, 8), (4, 17), (5, 6), (5, 9), (6, 13), (8, 11), (9, 17), (11, 12), (12, 14), (13, 16), (14, 15), (15, 16), (18, 19), (18, 29), (19, 20), (20, 21), (21, 22), (22, 23), (23, 28), (24, 25), (24, 27), (25, 26), (26, 29), (27, 28)])
me_mesh_015.attributes.new('sharp_edge', 'BOOLEAN', 'EDGE').data.foreach_set('value', [ (min(e.vertices), max(e.vertices)) in _k for e in me_mesh_015.edges])
me_mesh_015.materials.append(mat_material)
me_mesh_015.use_remesh_preserve_volume = False
me_mesh_015.use_remesh_preserve_attributes = False
me_mesh_015.use_mirror_vertex_groups = False
me_mesh_015.update()
me_mesh_013 = bpy.data.meshes.new('Mesh.013')
me_mesh_013.from_pydata([(0.03439, 0.1187, -0.2954), (-0.3906, 0.1133, -0.1857), (0.3104, 0.2421, -0.2394), (0.3481, -0.2364, -0.2828), (-0.3855, 0.05892, -0.1728), (-0.3867, 0.5138, 0.239), (-0.2941, 0.542, 0.2437), (0.3266, 0.2339, -0.2523), (0.5479, -0.00147, -0.2424), (0.06371, -0.5821, -0.1191), (-0.3432, -0.3986, -0.06329), (0.1476, -0.6198, -0.1305), (0.5694, -0.377, 0.2832), (-0.3359, 0.1959, 0.5866), (-0.2121, 0.1967, 0.6311), (0.06371, -0.5821, -0.1191), (-0.3432, -0.3986, -0.06329), (0.1476, -0.6198, -0.1305), (0.5694, -0.377, 0.2832), (-0.3359, 0.1959, 0.5866), (-0.2121, 0.1967, 0.6311)], [], [(1, 0, 3, 4), (17, 3, 8, 18), (7, 0, 2), (0, 7, 8, 3), (3, 15, 16, 4), (15, 3, 17), (5, 19, 20, 6), (19, 5, 1, 4, 16), (12, 14, 13, 10, 9, 11), (20, 18, 8, 7, 2, 6), (2, 0, 1, 5, 6)])
_k = set([(9, 10), (9, 11), (10, 13), (11, 12), (12, 14), (13, 14), (15, 16), (15, 17), (16, 19), (17, 18), (18, 20), (19, 20)])
me_mesh_013.attributes.new('sharp_edge', 'BOOLEAN', 'EDGE').data.foreach_set('value', [ (min(e.vertices), max(e.vertices)) in _k for e in me_mesh_013.edges])
me_mesh_013.materials.append(mat_material)
me_mesh_013.use_remesh_preserve_volume = False
me_mesh_013.use_remesh_preserve_attributes = False
me_mesh_013.use_mirror_vertex_groups = False
me_mesh_013.update()
me_mesh_012 = bpy.data.meshes.new('Mesh.012')
me_mesh_012.from_pydata([(0.4333, 0.02227, 0.2762), (0.2327, -0.3612, 0.4284), (0.2065, -0.7549, -0.009476), (0.363, -0.5455, -0.2482), (0.4511, -0.2931, -0.2033), (0.3352, -0.2937, -0.422), (0.1105, 0.3875, 0.2629), (-0.25, -0.1432, 0.4949), (-0.2986, 0.3823, 0.3693), (-0.2621, 0.6819, 0.04264), (-0.3405, 0.6541, 0.09146), (-0.353, 0.4022, -0.5826), (-0.3733, 0.396, -0.5674), (-0.2548, -0.5346, 0.06711), (0.2327, -0.3612, 0.4284), (0.2065, -0.7549, -0.009476), (0.363, -0.5455, -0.2482), (0.3352, -0.2937, -0.422), (-0.25, -0.1432, 0.4949), (-0.353, 0.4022, -0.5826), (-0.3733, 0.396, -0.5674), (-0.2548, -0.5346, 0.06711)], [], [(6, 4, 17, 19, 9), (17, 4, 16), (4, 6, 0), (16, 4, 0, 14, 15), (6, 9, 10, 8), (18, 14, 0, 6, 8), (20, 10, 9, 19), (2, 21, 12, 11, 5, 3), (10, 20, 13, 18, 8), (7, 21, 2, 1)])
_k = set([(1, 2), (1, 7), (2, 3), (3, 5), (5, 11), (7, 21), (11, 12), (12, 21), (13, 18), (13, 20), (14, 15), (14, 18), (15, 16), (16, 17), (17, 19), (19, 20)])
me_mesh_012.attributes.new('sharp_edge', 'BOOLEAN', 'EDGE').data.foreach_set('value', [ (min(e.vertices), max(e.vertices)) in _k for e in me_mesh_012.edges])
me_mesh_012.materials.append(mat_material)
me_mesh_012.use_remesh_preserve_volume = False
me_mesh_012.use_remesh_preserve_attributes = False
me_mesh_012.use_mirror_vertex_groups = False
me_mesh_012.update()
me_mesh_011 = bpy.data.meshes.new('Mesh.011')
me_mesh_011.from_pydata([(0.2271, 0.1706, -0.251), (0.1739, 0.1777, -0.2693), (0.2096, 0.1992, -0.2668), (0.462, -0.2165, -0.03644), (0.1665, -0.333, -0.07973), (-0.1072, 0.008743, -0.2887), (0.4491, -0.2101, -0.02609), (-0.1963, -0.04519, -0.2947), (-0.2451, -0.3379, 0.02702), (-0.2853, -0.07678, -0.2393), (-0.1497, 0.08722, 0.4522), (-0.2413, 0.05935, 0.4475), (-0.03835, 0.1963, 0.1181), (-0.2561, 0.1524, 0.3457), (-0.1689, 0.168, 0.3616)], [], [(0, 1, 2), (6, 3, 0, 2, 14, 10), (6, 4, 3), (7, 4, 8, 9), (4, 7, 5, 1, 0, 3), (5, 12, 2, 1), (9, 13, 12, 5, 7), (2, 12, 14), (11, 13, 9, 8), (13, 14, 12), (8, 4, 6, 10, 11), (10, 14, 13, 11)])
me_mesh_011.materials.append(mat_material)
me_mesh_011.use_remesh_preserve_volume = False
me_mesh_011.use_remesh_preserve_attributes = False
me_mesh_011.use_mirror_vertex_groups = False
me_mesh_011.update()
me_mesh_009 = bpy.data.meshes.new('Mesh.009')
me_mesh_009.from_pydata([(0.2024, -0.3459, 0.407), (0.4041, -0.1091, 0.4475), (0.1843, 0.1249, 0.4374), (-0.1117, 0.008277, 0.3939), (0.2203, -0.6611, -0.07035), (0.5361, -0.1118, 0.2485), (0.1748, 0.1403, 0.429), (0.6085, -0.2698, -0.08586), (0.6285, -0.1135, 0.1089), (0.09665, -0.6616, -0.3036), (-0.4869, 0.3054, 0.1714), (-0.5788, 0.02225, -0.4618), (-0.4239, 0.3436, 0.1758), (-0.07559, 0.553, 0.2001), (-0.4078, 0.3533, 0.1769), (0.2394, -0.3671, -0.5987), (-0.3583, 0.08933, -0.6275), (-0.02743, 0.5536, 0.1253), (-0.3016, 0.1064, -0.6699), (-0.523, 0.03941, -0.5039), (-0.5788, 0.02225, -0.4618), (0.09665, -0.6616, -0.3036), (0.2394, -0.3671, -0.5987), (-0.3016, 0.1064, -0.6699), (-0.3583, 0.08933, -0.6275), (-0.523, 0.03941, -0.5039)], [], [(0, 1, 2, 3), (4, 0, 3), (1, 0, 4, 5), (6, 3, 2), (21, 4, 3, 10, 20), (5, 4, 7, 8), (10, 3, 12), (24, 17, 23), (11, 25, 16, 18, 22, 9), (13, 17, 24, 19, 14), (17, 8, 7, 15, 23), (14, 19, 20, 10, 12), (12, 3, 6, 13, 14), (17, 13, 6, 2, 1, 5, 8), (21, 15, 7, 4)])
_k = set([(9, 11), (9, 22), (11, 25), (15, 21), (15, 23), (16, 18), (16, 25), (18, 22), (19, 20), (19, 24), (20, 21), (23, 24)])
me_mesh_009.attributes.new('sharp_edge', 'BOOLEAN', 'EDGE').data.foreach_set('value', [ (min(e.vertices), max(e.vertices)) in _k for e in me_mesh_009.edges])
me_mesh_009.materials.append(mat_material)
me_mesh_009.use_remesh_preserve_volume = False
me_mesh_009.use_remesh_preserve_attributes = False
me_mesh_009.use_mirror_vertex_groups = False
me_mesh_009.update()
me_mesh_008 = bpy.data.meshes.new('Mesh.008')
me_mesh_008.from_pydata([(-0.009622, 0.4561, 0.2044), (-0.2127, 0.2178, 0.1636), (-0.005646, 0.4562, 0.1982), (-0.2766, -0.08725, 0.4494), (0.01217, 0.07868, 0.7322), (0.1434, 0.4536, -0.02728), (-0.1955, -0.09775, -0.3154), (-0.4131, -0.166, 0.3153), (0.2212, 0.4521, -0.1448), (0.2021, 0.3022, -0.3314), (0.3392, 0.05891, -0.4496), (-0.2889, -0.3655, -0.3629), (-0.4402, -0.5681, -0.1321), (0.09365, -0.4334, -0.5123), (0.3861, -0.1958, 0.5657), (0.4604, 0.2089, -0.1508), (-0.016, -0.7707, -0.2025), (-0.2766, -0.08725, 0.4494), (0.01217, 0.07868, 0.7322), (-0.4131, -0.166, 0.3153), (-0.2889, -0.3655, -0.3629), (-0.4402, -0.5681, -0.1321), (0.3392, 0.05891, -0.4496), (0.09365, -0.4334, -0.5123), (0.3861, -0.1958, 0.5657), (0.4604, 0.2089, -0.1508)], [], [(4, 24, 25, 8, 5, 2, 0), (2, 1, 0), (5, 6, 1, 2), (17, 1, 19), (6, 5, 8, 9), (6, 20, 21, 19, 1), (20, 6, 9, 22, 23), (14, 16, 13, 10, 15), (8, 25, 22, 9), (16, 14, 18, 3, 7, 12), (13, 16, 12, 11), (1, 17, 4, 0)])
_k = set([(3, 7), (3, 18), (4, 17), (4, 24), (7, 12), (10, 13), (10, 15), (11, 12), (11, 13), (14, 15), (14, 18), (17, 19), (19, 21), (20, 21), (20, 23), (22, 23), (22, 25), (24, 25)])
me_mesh_008.attributes.new('sharp_edge', 'BOOLEAN', 'EDGE').data.foreach_set('value', [ (min(e.vertices), max(e.vertices)) in _k for e in me_mesh_008.edges])
me_mesh_008.materials.append(mat_material)
me_mesh_008.use_remesh_preserve_volume = False
me_mesh_008.use_remesh_preserve_attributes = False
me_mesh_008.use_mirror_vertex_groups = False
me_mesh_008.update()
me_mesh_007 = bpy.data.meshes.new('Mesh.007')
me_mesh_007.from_pydata([(-0.3274, -0.4708, 0.1798), (0.3524, -0.1695, -0.3994), (0.651, 0.1776, 0.2856), (0.1972, -0.02325, 0.6734), (-0.4561, -0.4985, 0.4184), (0.1127, -0.3092, -0.3439), (0.422, 0.1016, -0.6987), (0.7669, 0.5689, -0.06788), (0.1161, 0.02288, 0.6814), (-0.5408, -0.5137, 0.4025), (0.3264, -0.09111, -0.7185), (0.4058, 0.0796, -0.7283), (-0.3592, 0.2939, 0.7273), (-0.7236, -0.3678, 0.4358), (-0.7, -0.3249, 0.4549), (0.352, 0.007397, -0.826), (-0.4647, 0.5196, -0.5574), (-0.1305, 0.9974, 0.08111), (0.651, 0.1776, 0.2856), (0.1972, -0.02325, 0.6734), (0.422, 0.1016, -0.6987), (0.7669, 0.5689, -0.06788), (0.1161, 0.02288, 0.6814), (0.4058, 0.0796, -0.7283), (-0.3592, 0.2939, 0.7273), (0.352, 0.007397, -0.826), (-0.4647, 0.5196, -0.5574), (-0.7236, -0.3678, 0.4358), (-0.7, -0.3249, 0.4549)], [], [(5, 1, 0), (1, 20, 21, 18), (22, 4, 19), (9, 0, 4), (5, 0, 9), (5, 10, 1), (20, 1, 23), (27, 9, 4, 28), (9, 27, 26, 25, 10, 5), (19, 4, 0, 1, 18), (23, 1, 10, 25), (7, 17, 24, 8, 3, 2), (16, 17, 7, 6, 11, 15), (24, 17, 16, 13, 14), (28, 4, 22, 12)])
_k = set([(2, 3), (2, 7), (3, 8), (6, 7), (6, 11), (8, 24), (11, 15), (12, 22), (12, 28), (13, 14), (13, 16), (14, 24), (15, 16), (18, 19), (18, 21), (19, 22), (20, 21), (20, 23), (23, 25), (25, 26), (26, 27), (27, 28)])
me_mesh_007.attributes.new('sharp_edge', 'BOOLEAN', 'EDGE').data.foreach_set('value', [ (min(e.vertices), max(e.vertices)) in _k for e in me_mesh_007.edges])
me_mesh_007.materials.append(mat_material)
me_mesh_007.use_remesh_preserve_volume = False
me_mesh_007.use_remesh_preserve_attributes = False
me_mesh_007.use_mirror_vertex_groups = False
me_mesh_007.update()
me_mesh_006 = bpy.data.meshes.new('Mesh.006')
me_mesh_006.from_pydata([(0.483, -0.5214, 0.4215), (-0.1608, 0.451, 0.396), (-0.4004, 0.311, 0.452), (0.7977, 0.1871, 0.2787), (-0.1861, 0.5299, 0.07583), (-0.5265, 0.1596, 0.4914), (0.3772, -0.7595, 0.4691), (-0.8006, -0.2887, -0.3046), (0.112, -1.088, -0.1844), (0.7785, 0.2745, -0.08812), (-0.2242, 0.4378, -0.2651), (-0.1447, 0.5578, -0.1064), (-0.4658, 0.07152, -0.7494), (0.3606, -0.3231, -0.8866), (0.483, -0.5214, 0.4215), (0.7977, 0.1871, 0.2787), (0.3772, -0.7595, 0.4691), (-0.8006, -0.2887, -0.3046), (0.112, -1.088, -0.1844), (0.7785, 0.2745, -0.08812), (-0.1447, 0.5578, -0.1064), (-0.2242, 0.4378, -0.2651), (-0.4658, 0.07152, -0.7494)], [], [(15, 1, 14), (4, 2, 1), (15, 19, 20, 4, 1), (2, 4, 5), (16, 5, 17, 18), (21, 5, 4, 20), (5, 21, 22, 17), (2, 5, 16, 14, 1), (13, 8, 7, 12), (9, 13, 12, 10, 11), (13, 9, 3, 0, 6, 8)])
_k = set([(0, 3), (0, 6), (3, 9), (6, 8), (7, 8), (7, 12), (9, 11), (10, 11), (10, 12), (14, 15), (14, 16), (15, 19), (16, 18), (17, 18), (17, 22), (19, 20), (20, 21), (21, 22)])
me_mesh_006.attributes.new('sharp_edge', 'BOOLEAN', 'EDGE').data.foreach_set('value', [ (min(e.vertices), max(e.vertices)) in _k for e in me_mesh_006.edges])
me_mesh_006.materials.append(mat_material)
me_mesh_006.use_remesh_preserve_volume = False
me_mesh_006.use_remesh_preserve_attributes = False
me_mesh_006.use_mirror_vertex_groups = False
me_mesh_006.update()
me_mesh_005 = bpy.data.meshes.new('Mesh.005')
me_mesh_005.from_pydata([(0.502, 0.4252, -0.06102), (-0.2211, -0.07299, -0.3337), (0.4132, 0.4761, -0.05259), (0.5257, 0.4115, -0.06312), (-0.1194, -0.05803, -0.3155), (-0.0252, 0.7259, -0.01008), (0.5186, 0.3217, 0.007753), (-0.2146, -0.07534, -0.3328), (-0.3908, 0.06213, -0.3028), (0.4648, -0.3318, 0.525), (-0.0153, -0.4965, 0.1757), (-0.06719, -0.4969, 0.1569), (-0.151, -0.4961, 0.1281), (-0.4359, -0.03482, -0.2957), (-0.5268, -0.373, 0.1292), (-0.257, 0.01292, 0.6448), (0.4132, 0.4761, -0.05259), (0.502, 0.4252, -0.06102), (0.5257, 0.4115, -0.06312), (-0.06719, -0.4969, 0.1569), (-0.151, -0.4961, 0.1281), (-0.0252, 0.7259, -0.01008), (0.5186, 0.3217, 0.007753), (-0.3908, 0.06213, -0.3028), (0.4648, -0.3318, 0.525), (-0.0153, -0.4965, 0.1757), (-0.4359, -0.03482, -0.2957), (-0.5268, -0.373, 0.1292)], [], [(17, 1, 16), (18, 4, 1, 17), (26, 1, 20, 27), (22, 4, 18), (4, 7, 1), (4, 22, 24, 25), (19, 7, 4, 25), (20, 1, 7), (23, 1, 26), (20, 7, 19), (21, 15, 9, 6, 3, 0, 2), (14, 15, 21, 8, 13), (9, 15, 14, 12, 11, 10), (1, 23, 5, 16)])
_k = set([(0, 2), (0, 3), (2, 21), (3, 6), (5, 16), (5, 23), (6, 9), (8, 13), (8, 21), (9, 10), (10, 11), (11, 12), (12, 14), (13, 14), (16, 17), (17, 18), (18, 22), (19, 20), (19, 25), (20, 27), (22, 24), (23, 26), (24, 25), (26, 27)])
me_mesh_005.attributes.new('sharp_edge', 'BOOLEAN', 'EDGE').data.foreach_set('value', [ (min(e.vertices), max(e.vertices)) in _k for e in me_mesh_005.edges])
me_mesh_005.materials.append(mat_material)
me_mesh_005.use_remesh_preserve_volume = False
me_mesh_005.use_remesh_preserve_attributes = False
me_mesh_005.use_mirror_vertex_groups = False
me_mesh_005.update()
me_mesh_001 = bpy.data.meshes.new('Mesh.001')
me_mesh_001.from_pydata([(-0.3996, 0.375, -0.5146), (-0.1426, 0.5254, -0.5752), (-0.5144, 0.2362, -0.4783), (-0.7869, 0.2334, -0.05441), (0.3941, -0.6876, -0.501), (0.5003, -0.4484, -0.5492), (-0.946, 0.1993, 0.2411), (0.1544, 0.871, 0.1072), (0.3755, -0.7883, -0.3231), (0.8158, 0.2618, -0.6916), (-0.2988, 0.6704, 0.4945), (-0.8405, -0.2453, 0.7398), (0.3189, -1.097, 0.223), (-0.361, -0.08045, 1.089), (1.049, 0.5526, -0.1229), (0.6815, -0.5783, 0.9159), (0.5003, -0.4484, -0.5492), (0.3941, -0.6876, -0.501), (0.3755, -0.7883, -0.3231), (0.8158, 0.2618, -0.6916), (-0.2988, 0.6704, 0.4945), (0.1544, 0.871, 0.1072), (0.3189, -1.097, 0.223), (-0.8405, -0.2453, 0.7398), (-0.361, -0.08045, 1.089), (1.049, 0.5526, -0.1229)], [], [(0, 1, 2), (0, 2, 3), (1, 0, 3), (17, 2, 1, 16), (3, 2, 6), (2, 18, 22, 23, 6), (18, 2, 17), (16, 1, 19), (3, 6, 20, 21, 1), (20, 6, 23, 24), (13, 15, 25, 7, 10), (12, 15, 13, 11), (25, 15, 12, 8, 4, 5, 9), (21, 14, 19, 1)])
_k = set([(4, 5), (4, 8), (5, 9), (7, 10), (7, 25), (8, 12), (9, 25), (10, 13), (11, 12), (11, 13), (14, 19), (14, 21), (16, 17), (16, 19), (17, 18), (18, 22), (20, 21), (20, 24), (22, 23), (23, 24)])
me_mesh_001.attributes.new('sharp_edge', 'BOOLEAN', 'EDGE').data.foreach_set('value', [ (min(e.vertices), max(e.vertices)) in _k for e in me_mesh_001.edges])
me_mesh_001.materials.append(mat_material)
me_mesh_001.use_remesh_preserve_volume = False
me_mesh_001.use_remesh_preserve_attributes = False
me_mesh_001.use_mirror_vertex_groups = False
me_mesh_001.update()
me_mesh = bpy.data.meshes.new('Mesh')
me_mesh.from_pydata([(0.3466, -0.01214, 0.2424), (0.4618, 0.1269, 0.2065), (0.07212, -0.01586, 0.6699), (0.07048, -0.4629, -0.5584), (-0.06163, -0.5033, -0.459), (0.1072, -0.4235, -0.607), (0.4802, 0.5971, -0.2155), (0.6185, 0.5102, -0.2612), (-0.1386, -0.5267, -0.4012), (0.6955, 0.3654, -0.2037), (-0.1033, 0.9628, -0.02392), (0.7169, 0.4482, -0.2939), (-0.1885, -0.06746, 0.9403), (-0.2509, -0.5607, -0.317), (0.7297, 0.3885, -0.3544), (0.4054, -0.1024, -1.004), (-0.3241, 0.206, 0.8228), (-0.2024, -0.06253, 0.9484), (-0.4095, -0.02769, 0.9807), (-0.7143, -0.353, 0.08045), (-0.6255, -0.4697, -0.189), (-0.3648, 0.0668, 0.978), (-0.7868, -0.4303, -0.1341), (-0.5343, 0.3464, -0.8475), (-0.06163, -0.5033, -0.459), (0.07048, -0.4629, -0.5584), (0.1072, -0.4235, -0.607), (0.6185, 0.5102, -0.2612), (0.4802, 0.5971, -0.2155), (-0.1386, -0.5267, -0.4012), (-0.3648, 0.0668, 0.978), (-0.4095, -0.02769, 0.9807), (-0.1033, 0.9628, -0.02392), (0.7169, 0.4482, -0.2939), (-0.2509, -0.5607, -0.317), (0.4054, -0.1024, -1.004), (0.7297, 0.3885, -0.3544), (-0.3241, 0.206, 0.8228), (-0.7143, -0.353, 0.08045), (-0.6255, -0.4697, -0.189), (-0.7868, -0.4303, -0.1341)], [], [(0, 1, 2), (25, 0, 2, 24), (26, 1, 0, 25), (28, 2, 1, 27), (24, 2, 29), (37, 2, 28, 32), (27, 1, 9, 33), (29, 2, 12, 34), (33, 9, 36), (12, 2, 17), (34, 12, 31, 38, 39), (30, 17, 2, 37), (31, 12, 17), (39, 38, 40), (31, 17, 30), (22, 23, 35, 5, 3, 4, 8, 13, 20), (10, 23, 22, 19, 18, 21, 16), (35, 23, 10, 6, 7, 11, 14), (36, 9, 1, 26, 15)])
_k = set([(3, 4), (3, 5), (4, 8), (5, 35), (6, 7), (6, 10), (7, 11), (8, 13), (10, 16), (11, 14), (13, 20), (14, 35), (15, 26), (15, 36), (16, 21), (18, 19), (18, 21), (19, 22), (20, 22), (24, 25), (24, 29), (25, 26), (27, 28), (27, 33), (28, 32), (29, 34), (30, 31), (30, 37), (31, 38), (32, 37), (33, 36), (34, 39), (38, 40), (39, 40)])
me_mesh.attributes.new('sharp_edge', 'BOOLEAN', 'EDGE').data.foreach_set('value', [ (min(e.vertices), max(e.vertices)) in _k for e in me_mesh.edges])
me_mesh.materials.append(mat_material)
me_mesh.use_remesh_preserve_volume = False
me_mesh.use_remesh_preserve_attributes = False
me_mesh.use_mirror_vertex_groups = False
me_mesh.update()
me_plane = bpy.data.meshes.new('Plane')
me_plane.from_pydata([(-1.0, -1.0, 0.0), (1.0, -1.0, 0.0), (-1.0, 1.0, 0.0), (1.0, 1.0, 0.0)], [], [(0, 1, 3, 2)])
me_plane.use_remesh_preserve_volume = False
me_plane.use_remesh_preserve_attributes = False
me_plane.use_mirror_vertex_groups = False
me_plane.update()

# ---- objects
ob_cube = bpy.data.objects.new('Cube', me_cube)
ob_cube_cell_004_cell_006 = bpy.data.objects.new('Cube_cell.004_cell.006', me_mesh_039)
ob_cube_cell_004_cell_004 = bpy.data.objects.new('Cube_cell.004_cell.004', me_mesh_038)
ob_cube_cell_004_cell_002 = bpy.data.objects.new('Cube_cell.004_cell.002', me_mesh_037)
ob_cube_cell_004_cell_001 = bpy.data.objects.new('Cube_cell.004_cell.001', me_mesh_036)
ob_cube_cell_004_cell = bpy.data.objects.new('Cube_cell.004_cell', me_mesh_035)
ob_cube_cell_002_cell_002_cell_007 = bpy.data.objects.new('Cube_cell.002_cell.002_cell.007', me_mesh_034)
ob_cube_cell_002_cell_002_cell_006 = bpy.data.objects.new('Cube_cell.002_cell.002_cell.006', me_mesh_033)
ob_cube_cell_002_cell_002_cell_005 = bpy.data.objects.new('Cube_cell.002_cell.002_cell.005', me_mesh_032)
ob_cube_cell_002_cell_002_cell_004 = bpy.data.objects.new('Cube_cell.002_cell.002_cell.004', me_mesh_031)
ob_cube_cell_002_cell_002_cell_003 = bpy.data.objects.new('Cube_cell.002_cell.002_cell.003', me_mesh_030)
ob_cube_cell_003_cell_005_cell_006 = bpy.data.objects.new('Cube_cell.003_cell.005_cell.006', me_mesh_029)
ob_cube_cell_003_cell_005_cell_005 = bpy.data.objects.new('Cube_cell.003_cell.005_cell.005', me_mesh_028)
ob_cube_cell_003_cell_005_cell_004 = bpy.data.objects.new('Cube_cell.003_cell.005_cell.004', me_mesh_027)
ob_cube_cell_003_cell_005_cell_002 = bpy.data.objects.new('Cube_cell.003_cell.005_cell.002', me_mesh_026)
ob_cube_cell_003_cell_005_cell = bpy.data.objects.new('Cube_cell.003_cell.005_cell', me_mesh_025)
ob_cube_cell_003_cell_cell_007 = bpy.data.objects.new('Cube_cell.003_cell_cell.007', me_mesh_024)
ob_cube_cell_003_cell_cell_004 = bpy.data.objects.new('Cube_cell.003_cell_cell.004', me_mesh_023)
ob_cube_cell_003_cell_cell_002 = bpy.data.objects.new('Cube_cell.003_cell_cell.002', me_mesh_022)
ob_cube_cell_003_cell_cell_001 = bpy.data.objects.new('Cube_cell.003_cell_cell.001', me_mesh_021)
ob_cube_cell_003_cell_cell = bpy.data.objects.new('Cube_cell.003_cell_cell', me_mesh_020)
ob_cube_cell_003_cell_006 = bpy.data.objects.new('Cube_cell.003_cell.006', me_mesh_019)
ob_cube_cell_003_cell_003 = bpy.data.objects.new('Cube_cell.003_cell.003', me_mesh_017)
ob_cube_cell_003_cell_002 = bpy.data.objects.new('Cube_cell.003_cell.002', me_mesh_016)
ob_cube_cell_003_cell_001 = bpy.data.objects.new('Cube_cell.003_cell.001', me_mesh_015)
ob_cube_cell_002_cell_005 = bpy.data.objects.new('Cube_cell.002_cell.005', me_mesh_013)
ob_cube_cell_002_cell_004 = bpy.data.objects.new('Cube_cell.002_cell.004', me_mesh_012)
ob_cube_cell_002_cell_003 = bpy.data.objects.new('Cube_cell.002_cell.003', me_mesh_011)
ob_cube_cell_002_cell_001 = bpy.data.objects.new('Cube_cell.002_cell.001', me_mesh_009)
ob_cube_cell_002_cell = bpy.data.objects.new('Cube_cell.002_cell', me_mesh_008)
ob_cube_cell_007 = bpy.data.objects.new('Cube_cell.007', me_mesh_007)
ob_cube_cell_006 = bpy.data.objects.new('Cube_cell.006', me_mesh_006)
ob_cube_cell_005 = bpy.data.objects.new('Cube_cell.005', me_mesh_005)
ob_cube_cell_001 = bpy.data.objects.new('Cube_cell.001', me_mesh_001)
ob_cube_cell = bpy.data.objects.new('Cube_cell', me_mesh)
ob_lamp = bpy.data.objects.new('Lamp', light_lamp)
ob_camera = bpy.data.objects.new('Camera', cam_camera)
ob_plane = bpy.data.objects.new('Plane', me_plane)

# ---- transforms, parenting, visibility, modifiers, constraints
ob_cube.parent = ob_cube_cell
ob_cube.matrix_parent_inverse = Matrix(((1.0, 0.0, 0.0, 0.5118), (0.0, 1.0, 0.0, -0.2434), (0.0, 0.0, 1.0, -5.088), (0.0, 0.0, 0.0, 1.0)))
ob_cube.location = (0.0, 0.0, 5.489)
ob_cube.rotation_euler = (-0.7278, 0.1487, -0.4455)
ob_cube.lock_rotations_4d = False
ob_cube.empty_display_type = 'ARROWS'
ob_cube.lineart.crease_threshold = 0.0
ob_cube_cell_004_cell_006.location = (0.6582, 0.8949, 5.428)
ob_cube_cell_004_cell_006.lineart.crease_threshold = 0.0
ob_cube_cell_004_cell_004.location = (0.4284, 0.607, 4.894)
ob_cube_cell_004_cell_004.lineart.crease_threshold = 0.0
ob_cube_cell_004_cell_002.location = (0.9729, 0.5945, 5.234)
ob_cube_cell_004_cell_002.lineart.crease_threshold = 0.0
ob_cube_cell_004_cell_001.location = (0.6246, 0.799, 5.647)
ob_cube_cell_004_cell_001.lineart.crease_threshold = 0.0
ob_cube_cell_004_cell.location = (0.4728, 0.6379, 5.138)
ob_cube_cell_004_cell.lineart.crease_threshold = 0.0
ob_cube_cell_002_cell_002_cell_007.location = (0.1988, -1.017, 4.954)
ob_cube_cell_002_cell_002_cell_007.lineart.crease_threshold = 0.0
ob_cube_cell_002_cell_002_cell_006.location = (0.03977, -1.255, 5.067)
ob_cube_cell_002_cell_002_cell_006.lineart.crease_threshold = 0.0
ob_cube_cell_002_cell_002_cell_005.location = (0.01821, -1.148, 5.023)
ob_cube_cell_002_cell_002_cell_005.lineart.crease_threshold = 0.0
ob_cube_cell_002_cell_002_cell_004.location = (0.3988, -0.8864, 4.891)
ob_cube_cell_002_cell_002_cell_004.lineart.crease_threshold = 0.0
ob_cube_cell_002_cell_002_cell_003.location = (0.3934, -0.7599, 5.023)
ob_cube_cell_002_cell_002_cell_003.lineart.crease_threshold = 0.0
ob_cube_cell_003_cell_005_cell_006.location = (-0.7252, -0.1587, 6.212)
ob_cube_cell_003_cell_005_cell_006.lineart.crease_threshold = 0.0
ob_cube_cell_003_cell_005_cell_005.location = (-0.8044, -0.2256, 5.826)
ob_cube_cell_003_cell_005_cell_005.lineart.crease_threshold = 0.0
ob_cube_cell_003_cell_005_cell_004.location = (-0.8814, -0.07882, 6.014)
ob_cube_cell_003_cell_005_cell_004.lineart.crease_threshold = 0.0
ob_cube_cell_003_cell_005_cell_002.location = (-0.7442, -0.05187, 5.963)
ob_cube_cell_003_cell_005_cell_002.lineart.crease_threshold = 0.0
ob_cube_cell_003_cell_005_cell.location = (-0.7389, -0.3605, 5.919)
ob_cube_cell_003_cell_005_cell.lineart.crease_threshold = 0.0
ob_cube_cell_003_cell_cell_007.location = (-0.6923, -0.2832, 6.315)
ob_cube_cell_003_cell_cell_007.lineart.crease_threshold = 0.0
ob_cube_cell_003_cell_cell_004.location = (-0.6737, -0.2381, 6.45)
ob_cube_cell_003_cell_cell_004.lineart.crease_threshold = 0.0
ob_cube_cell_003_cell_cell_002.location = (-0.6724, -0.1702, 6.389)
ob_cube_cell_003_cell_cell_002.lineart.crease_threshold = 0.0
ob_cube_cell_003_cell_cell_001.location = (-0.7118, -0.4473, 6.055)
ob_cube_cell_003_cell_cell_001.lineart.crease_threshold = 0.0
ob_cube_cell_003_cell_cell.location = (-0.7256, -0.6078, 5.875)
ob_cube_cell_003_cell_cell.lineart.crease_threshold = 0.0
ob_cube_cell_003_cell_006.location = (-0.8971, -0.388, 5.52)
ob_cube_cell_003_cell_006.lineart.crease_threshold = 0.0
ob_cube_cell_003_cell_003.location = (-0.9097, -0.7272, 5.578)
ob_cube_cell_003_cell_003.lineart.crease_threshold = 0.0
ob_cube_cell_003_cell_002.location = (-1.291, -0.5665, 5.425)
ob_cube_cell_003_cell_002.lineart.crease_threshold = 0.0
ob_cube_cell_003_cell_001.location = (-1.07, -0.4008, 5.969)
ob_cube_cell_003_cell_001.lineart.crease_threshold = 0.0
ob_cube_cell_002_cell_005.location = (-0.2832, -0.4575, 5.918)
ob_cube_cell_002_cell_005.lineart.crease_threshold = 0.0
ob_cube_cell_002_cell_004.location = (-0.3767, -0.7284, 5.343)
ob_cube_cell_002_cell_004.lineart.crease_threshold = 0.0
ob_cube_cell_002_cell_003.location = (-0.4308, 0.01066, 5.695)
ob_cube_cell_002_cell_003.lineart.crease_threshold = 0.0
ob_cube_cell_002_cell_001.location = (-0.1336, -0.3431, 5.209)
ob_cube_cell_002_cell_001.lineart.crease_threshold = 0.0
ob_cube_cell_002_cell.location = (0.2891, -0.9243, 5.463)
ob_cube_cell_002_cell.lineart.crease_threshold = 0.0
ob_cube_cell_007.location = (-0.1426, 0.6976, 5.636)
ob_cube_cell_007.lineart.crease_threshold = 0.0
ob_cube_cell_006.location = (0.3782, 0.06056, 4.831)
ob_cube_cell_006.lineart.crease_threshold = 0.0
ob_cube_cell_005.location = (-0.4818, 0.2496, 6.388)
ob_cube_cell_005.lineart.crease_threshold = 0.0
ob_cube_cell_001.location = (0.3646, -0.01151, 5.821)
ob_cube_cell_001.lineart.crease_threshold = 0.0
ob_cube_cell.location = (-0.5118, 0.2434, 5.088)
ob_cube_cell.lineart.crease_threshold = 0.0
ob_lamp.location = (4.076, 1.005, 5.904)
ob_lamp.rotation_euler = (0.6503, 0.05522, 1.866)
ob_lamp.lock_rotations_4d = False
ob_lamp.empty_display_type = 'ARROWS'
ob_lamp.color = (0.0, 0.0, 0.0, 0.0)
ob_lamp.lineart.crease_threshold = 0.0
ob_camera.location = (10.33, -7.435, 3.15)
ob_camera.rotation_euler = (1.437, 0.0108, 0.9928)
ob_camera.lock_rotations_4d = False
ob_camera.empty_display_type = 'ARROWS'
ob_camera.color = (0.0, 0.0, 0.0, 0.0)
ob_camera.display_type = 'WIRE'
ob_camera.lineart.crease_threshold = 0.0
ob_plane.location = (0.0, 0.0, 0.0)
ob_plane.scale = (10.0, 10.0, 10.0)
ob_plane.lineart.crease_threshold = 0.0

# ---- collection membership
col_collection_1.objects.link(ob_cube)
col_collection_2.objects.link(ob_cube_cell_004_cell_006)
col_collection_2.objects.link(ob_cube_cell_004_cell_004)
col_collection_2.objects.link(ob_cube_cell_004_cell_002)
col_collection_2.objects.link(ob_cube_cell_004_cell_001)
col_collection_2.objects.link(ob_cube_cell_004_cell)
col_collection_2.objects.link(ob_cube_cell_002_cell_002_cell_007)
col_collection_2.objects.link(ob_cube_cell_002_cell_002_cell_006)
col_collection_2.objects.link(ob_cube_cell_002_cell_002_cell_005)
col_collection_2.objects.link(ob_cube_cell_002_cell_002_cell_004)
col_collection_2.objects.link(ob_cube_cell_002_cell_002_cell_003)
col_collection_2.objects.link(ob_cube_cell_003_cell_005_cell_006)
col_collection_2.objects.link(ob_cube_cell_003_cell_005_cell_005)
col_collection_2.objects.link(ob_cube_cell_003_cell_005_cell_004)
col_collection_2.objects.link(ob_cube_cell_003_cell_005_cell_002)
col_collection_2.objects.link(ob_cube_cell_003_cell_005_cell)
col_collection_2.objects.link(ob_cube_cell_003_cell_cell_007)
col_collection_2.objects.link(ob_cube_cell_003_cell_cell_004)
col_collection_2.objects.link(ob_cube_cell_003_cell_cell_002)
col_collection_2.objects.link(ob_cube_cell_003_cell_cell_001)
col_collection_2.objects.link(ob_cube_cell_003_cell_cell)
col_collection_2.objects.link(ob_cube_cell_003_cell_006)
col_collection_2.objects.link(ob_cube_cell_003_cell_003)
col_collection_2.objects.link(ob_cube_cell_003_cell_002)
col_collection_2.objects.link(ob_cube_cell_003_cell_001)
col_collection_2.objects.link(ob_cube_cell_002_cell_005)
col_collection_2.objects.link(ob_cube_cell_002_cell_004)
col_collection_2.objects.link(ob_cube_cell_002_cell_003)
col_collection_2.objects.link(ob_cube_cell_002_cell_001)
col_collection_2.objects.link(ob_cube_cell_002_cell)
col_collection_2.objects.link(ob_cube_cell_007)
col_collection_2.objects.link(ob_cube_cell_006)
col_collection_2.objects.link(ob_cube_cell_005)
col_collection_2.objects.link(ob_cube_cell_001)
col_collection_2.objects.link(ob_cube_cell)
col_collection_11.objects.link(ob_lamp)
col_collection_11.objects.link(ob_camera)
col_collection_12.objects.link(ob_plane)
def _layer_coll(name, lc=None):
    lc = lc or bpy.context.view_layer.layer_collection
    for c in lc.children:
        if c.name == name: return c
        r = _layer_coll(name, c)
        if r: return r
_layer_coll('Collection 2').exclude = True

# ---- scene / render settings (as saved in the file)
scene.camera = ob_camera
scene.frame_start = 1; scene.frame_end = 100; scene.frame_set(1)
scene.render.engine = 'CYCLES'
scene.render.dither_intensity = 0.0
scene.cycles.use_denoising = False
scene.cycles.samples = 20
scene.cycles.sampling_pattern = 'TABULATED_SOBOL'
scene.cycles.light_sampling_threshold = 0.0
scene.cycles.use_adaptive_sampling = False
scene.cycles.use_light_tree = False
scene.cycles.blur_glossy = 0.0
scene.cycles.sample_clamp_indirect = 0.0
scene.view_settings.view_transform = 'Standard'
bpy.context.view_layer.update()
